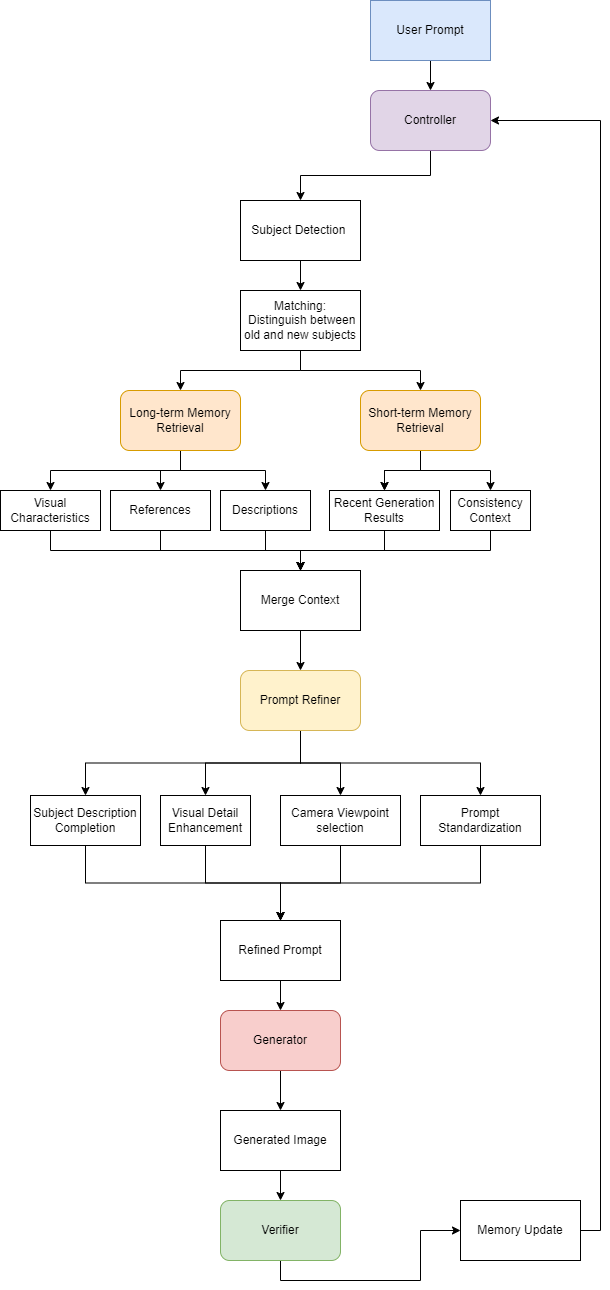

The diagram above was exported from draw.io. Its source (the exported page's mxGraphModel, read from the mxfile embedded in the PNG):
<mxGraphModel dx="1114" dy="945" grid="1" gridSize="10" guides="1" tooltips="1" connect="1" arrows="1" fold="1" page="1" pageScale="1" pageWidth="827" pageHeight="1169" math="0" shadow="0">
  <root>
    <mxCell id="0" />
    <mxCell id="1" parent="0" />
    <mxCell id="7ZizCQoZkqslvk8ZghiT-24" edge="1" parent="1" source="7ZizCQoZkqslvk8ZghiT-1" style="edgeStyle=orthogonalEdgeStyle;rounded=0;orthogonalLoop=1;jettySize=auto;html=1;defaultLabelBackgroundColor=page;" target="7ZizCQoZkqslvk8ZghiT-2" value="">
      <mxGeometry relative="1" as="geometry" />
    </mxCell>
    <mxCell id="7ZizCQoZkqslvk8ZghiT-1" parent="1" style="rounded=0;whiteSpace=wrap;html=1;fillColor=#dae8fc;strokeColor=#6c8ebf;" value="User Prompt" vertex="1">
      <mxGeometry height="60" width="120" x="400" y="40" as="geometry" />
    </mxCell>
    <mxCell id="7ZizCQoZkqslvk8ZghiT-25" edge="1" parent="1" source="7ZizCQoZkqslvk8ZghiT-2" style="edgeStyle=orthogonalEdgeStyle;rounded=0;orthogonalLoop=1;jettySize=auto;html=1;entryX=0.5;entryY=0;entryDx=0;entryDy=0;defaultLabelBackgroundColor=page;exitX=0.5;exitY=1;exitDx=0;exitDy=0;" target="7ZizCQoZkqslvk8ZghiT-4">
      <mxGeometry relative="1" as="geometry" />
    </mxCell>
    <mxCell id="7ZizCQoZkqslvk8ZghiT-2" parent="1" style="rounded=1;whiteSpace=wrap;html=1;roundedPerimeter=1;fillColor=#e1d5e7;strokeColor=#9673a6;" value="Controller" vertex="1">
      <mxGeometry height="60" width="120" x="400" y="130" as="geometry" />
    </mxCell>
    <mxCell id="7ZizCQoZkqslvk8ZghiT-26" edge="1" parent="1" source="7ZizCQoZkqslvk8ZghiT-4" style="edgeStyle=orthogonalEdgeStyle;rounded=0;orthogonalLoop=1;jettySize=auto;html=1;exitX=0.5;exitY=1;exitDx=0;exitDy=0;entryX=0.5;entryY=0;entryDx=0;entryDy=0;defaultLabelBackgroundColor=page;" target="7ZizCQoZkqslvk8ZghiT-5">
      <mxGeometry relative="1" as="geometry" />
    </mxCell>
    <mxCell id="7ZizCQoZkqslvk8ZghiT-4" parent="1" style="rounded=0;whiteSpace=wrap;html=1;" value="Subject Detection&amp;nbsp;" vertex="1">
      <mxGeometry height="60" width="120" x="270" y="240" as="geometry" />
    </mxCell>
    <mxCell id="7ZizCQoZkqslvk8ZghiT-27" edge="1" parent="1" source="7ZizCQoZkqslvk8ZghiT-5" style="edgeStyle=orthogonalEdgeStyle;rounded=0;orthogonalLoop=1;jettySize=auto;html=1;exitX=0.5;exitY=1;exitDx=0;exitDy=0;entryX=0.5;entryY=0;entryDx=0;entryDy=0;defaultLabelBackgroundColor=page;" target="7ZizCQoZkqslvk8ZghiT-6">
      <mxGeometry relative="1" as="geometry" />
    </mxCell>
    <mxCell id="7ZizCQoZkqslvk8ZghiT-28" edge="1" parent="1" source="7ZizCQoZkqslvk8ZghiT-5" style="edgeStyle=orthogonalEdgeStyle;rounded=0;orthogonalLoop=1;jettySize=auto;html=1;exitX=0.5;exitY=1;exitDx=0;exitDy=0;defaultLabelBackgroundColor=page;" target="7ZizCQoZkqslvk8ZghiT-7">
      <mxGeometry relative="1" as="geometry" />
    </mxCell>
    <mxCell id="7ZizCQoZkqslvk8ZghiT-5" parent="1" style="rounded=0;whiteSpace=wrap;html=1;" value="Matching:&lt;div&gt;&amp;nbsp;Distinguish between old and new subjects&lt;/div&gt;" vertex="1">
      <mxGeometry height="60" width="120" x="270" y="330" as="geometry" />
    </mxCell>
    <mxCell id="7ZizCQoZkqslvk8ZghiT-29" edge="1" parent="1" source="7ZizCQoZkqslvk8ZghiT-6" style="edgeStyle=orthogonalEdgeStyle;rounded=0;orthogonalLoop=1;jettySize=auto;html=1;exitX=0.5;exitY=1;exitDx=0;exitDy=0;defaultLabelBackgroundColor=page;" target="7ZizCQoZkqslvk8ZghiT-8">
      <mxGeometry relative="1" as="geometry" />
    </mxCell>
    <mxCell id="7ZizCQoZkqslvk8ZghiT-30" edge="1" parent="1" source="7ZizCQoZkqslvk8ZghiT-6" style="edgeStyle=orthogonalEdgeStyle;rounded=0;orthogonalLoop=1;jettySize=auto;html=1;exitX=0.5;exitY=1;exitDx=0;exitDy=0;defaultLabelBackgroundColor=page;" target="7ZizCQoZkqslvk8ZghiT-9">
      <mxGeometry relative="1" as="geometry" />
    </mxCell>
    <mxCell id="7ZizCQoZkqslvk8ZghiT-31" edge="1" parent="1" source="7ZizCQoZkqslvk8ZghiT-6" style="edgeStyle=orthogonalEdgeStyle;rounded=0;orthogonalLoop=1;jettySize=auto;html=1;exitX=0.5;exitY=1;exitDx=0;exitDy=0;defaultLabelBackgroundColor=page;" target="7ZizCQoZkqslvk8ZghiT-10">
      <mxGeometry relative="1" as="geometry" />
    </mxCell>
    <mxCell id="7ZizCQoZkqslvk8ZghiT-6" parent="1" style="rounded=1;whiteSpace=wrap;html=1;roundedPerimeter=1;fillColor=#ffe6cc;strokeColor=#d79b00;" value="Long-term Memory Retrieval" vertex="1">
      <mxGeometry height="60" width="120" x="150" y="430" as="geometry" />
    </mxCell>
    <mxCell id="7ZizCQoZkqslvk8ZghiT-41" edge="1" parent="1" source="7ZizCQoZkqslvk8ZghiT-7" style="edgeStyle=orthogonalEdgeStyle;rounded=0;orthogonalLoop=1;jettySize=auto;html=1;exitX=0.5;exitY=1;exitDx=0;exitDy=0;entryX=0.5;entryY=0;entryDx=0;entryDy=0;defaultLabelBackgroundColor=page;" target="7ZizCQoZkqslvk8ZghiT-11">
      <mxGeometry relative="1" as="geometry" />
    </mxCell>
    <mxCell id="7ZizCQoZkqslvk8ZghiT-42" edge="1" parent="1" source="7ZizCQoZkqslvk8ZghiT-7" style="edgeStyle=orthogonalEdgeStyle;rounded=0;orthogonalLoop=1;jettySize=auto;html=1;exitX=0.5;exitY=1;exitDx=0;exitDy=0;entryX=0.5;entryY=0;entryDx=0;entryDy=0;defaultLabelBackgroundColor=page;" target="7ZizCQoZkqslvk8ZghiT-11">
      <mxGeometry relative="1" as="geometry" />
    </mxCell>
    <mxCell id="7ZizCQoZkqslvk8ZghiT-43" edge="1" parent="1" source="7ZizCQoZkqslvk8ZghiT-7" style="edgeStyle=orthogonalEdgeStyle;rounded=0;orthogonalLoop=1;jettySize=auto;html=1;exitX=0.5;exitY=1;exitDx=0;exitDy=0;entryX=0.5;entryY=0;entryDx=0;entryDy=0;defaultLabelBackgroundColor=page;" target="7ZizCQoZkqslvk8ZghiT-12">
      <mxGeometry relative="1" as="geometry" />
    </mxCell>
    <mxCell id="7ZizCQoZkqslvk8ZghiT-7" parent="1" style="rounded=1;whiteSpace=wrap;html=1;roundedPerimeter=1;fillColor=#ffe6cc;strokeColor=#d79b00;" value="Short-term Memory Retrieval" vertex="1">
      <mxGeometry height="60" width="120" x="390" y="430" as="geometry" />
    </mxCell>
    <mxCell id="7ZizCQoZkqslvk8ZghiT-32" edge="1" parent="1" source="7ZizCQoZkqslvk8ZghiT-8" style="edgeStyle=orthogonalEdgeStyle;rounded=0;orthogonalLoop=1;jettySize=auto;html=1;exitX=0.5;exitY=1;exitDx=0;exitDy=0;defaultLabelBackgroundColor=page;" target="7ZizCQoZkqslvk8ZghiT-13">
      <mxGeometry relative="1" as="geometry">
        <Array as="points">
          <mxPoint x="80" y="590" />
          <mxPoint x="330" y="590" />
        </Array>
      </mxGeometry>
    </mxCell>
    <mxCell id="7ZizCQoZkqslvk8ZghiT-8" parent="1" style="rounded=0;whiteSpace=wrap;html=1;" value="Visual Characteristics" vertex="1">
      <mxGeometry height="40" width="100" x="30" y="530" as="geometry" />
    </mxCell>
    <mxCell id="7ZizCQoZkqslvk8ZghiT-33" edge="1" parent="1" source="7ZizCQoZkqslvk8ZghiT-9" style="edgeStyle=orthogonalEdgeStyle;rounded=0;orthogonalLoop=1;jettySize=auto;html=1;exitX=0.5;exitY=1;exitDx=0;exitDy=0;entryX=0.5;entryY=0;entryDx=0;entryDy=0;defaultLabelBackgroundColor=page;" target="7ZizCQoZkqslvk8ZghiT-13">
      <mxGeometry relative="1" as="geometry" />
    </mxCell>
    <mxCell id="7ZizCQoZkqslvk8ZghiT-9" parent="1" style="rounded=0;whiteSpace=wrap;html=1;" value="References" vertex="1">
      <mxGeometry height="40" width="100" x="140" y="530" as="geometry" />
    </mxCell>
    <mxCell id="7ZizCQoZkqslvk8ZghiT-34" edge="1" parent="1" source="7ZizCQoZkqslvk8ZghiT-10" style="edgeStyle=orthogonalEdgeStyle;rounded=0;orthogonalLoop=1;jettySize=auto;html=1;exitX=0.5;exitY=1;exitDx=0;exitDy=0;defaultLabelBackgroundColor=page;" target="7ZizCQoZkqslvk8ZghiT-13">
      <mxGeometry relative="1" x="-0.12" as="geometry">
        <mxPoint x="330" y="600" as="targetPoint" />
      </mxGeometry>
    </mxCell>
    <mxCell id="7ZizCQoZkqslvk8ZghiT-10" parent="1" style="rounded=0;whiteSpace=wrap;html=1;" value="Descriptions" vertex="1">
      <mxGeometry height="40" width="90" x="250" y="530" as="geometry" />
    </mxCell>
    <mxCell id="7ZizCQoZkqslvk8ZghiT-53" edge="1" parent="1" source="7ZizCQoZkqslvk8ZghiT-11" style="edgeStyle=orthogonalEdgeStyle;rounded=0;orthogonalLoop=1;jettySize=auto;html=1;exitX=0.5;exitY=1;exitDx=0;exitDy=0;entryX=0.5;entryY=0;entryDx=0;entryDy=0;defaultLabelBackgroundColor=page;" target="7ZizCQoZkqslvk8ZghiT-13">
      <mxGeometry relative="1" as="geometry" />
    </mxCell>
    <mxCell id="7ZizCQoZkqslvk8ZghiT-11" parent="1" style="rounded=0;whiteSpace=wrap;html=1;" value="Recent Generation Results" vertex="1">
      <mxGeometry height="40" width="110" x="359" y="530" as="geometry" />
    </mxCell>
    <mxCell id="7ZizCQoZkqslvk8ZghiT-54" edge="1" parent="1" source="7ZizCQoZkqslvk8ZghiT-12" style="edgeStyle=orthogonalEdgeStyle;rounded=0;orthogonalLoop=1;jettySize=auto;html=1;exitX=0.5;exitY=1;exitDx=0;exitDy=0;entryX=0.5;entryY=0;entryDx=0;entryDy=0;defaultLabelBackgroundColor=page;" target="7ZizCQoZkqslvk8ZghiT-13">
      <mxGeometry relative="1" as="geometry" />
    </mxCell>
    <mxCell id="7ZizCQoZkqslvk8ZghiT-12" parent="1" style="rounded=0;whiteSpace=wrap;html=1;" value="Consistency Context" vertex="1">
      <mxGeometry height="40" width="80" x="480" y="530" as="geometry" />
    </mxCell>
    <mxCell id="7ZizCQoZkqslvk8ZghiT-35" edge="1" parent="1" source="7ZizCQoZkqslvk8ZghiT-13" style="edgeStyle=orthogonalEdgeStyle;rounded=0;orthogonalLoop=1;jettySize=auto;html=1;exitX=0.5;exitY=1;exitDx=0;exitDy=0;entryX=0.5;entryY=0;entryDx=0;entryDy=0;defaultLabelBackgroundColor=page;" target="7ZizCQoZkqslvk8ZghiT-14">
      <mxGeometry relative="1" as="geometry" />
    </mxCell>
    <mxCell id="7ZizCQoZkqslvk8ZghiT-13" parent="1" style="rounded=0;whiteSpace=wrap;html=1;" value="Merge Context" vertex="1">
      <mxGeometry height="60" width="120" x="270" y="610" as="geometry" />
    </mxCell>
    <mxCell id="7ZizCQoZkqslvk8ZghiT-36" edge="1" parent="1" source="7ZizCQoZkqslvk8ZghiT-14" style="edgeStyle=orthogonalEdgeStyle;rounded=0;orthogonalLoop=1;jettySize=auto;html=1;exitX=0.5;exitY=1;exitDx=0;exitDy=0;entryX=0.5;entryY=0;entryDx=0;entryDy=0;defaultLabelBackgroundColor=page;" target="7ZizCQoZkqslvk8ZghiT-15">
      <mxGeometry relative="1" as="geometry" />
    </mxCell>
    <mxCell id="7ZizCQoZkqslvk8ZghiT-37" edge="1" parent="1" source="7ZizCQoZkqslvk8ZghiT-14" style="edgeStyle=orthogonalEdgeStyle;rounded=0;orthogonalLoop=1;jettySize=auto;html=1;exitX=0.5;exitY=1;exitDx=0;exitDy=0;entryX=0.5;entryY=0;entryDx=0;entryDy=0;defaultLabelBackgroundColor=page;" target="7ZizCQoZkqslvk8ZghiT-16">
      <mxGeometry relative="1" as="geometry" />
    </mxCell>
    <mxCell id="7ZizCQoZkqslvk8ZghiT-38" edge="1" parent="1" source="7ZizCQoZkqslvk8ZghiT-14" style="edgeStyle=orthogonalEdgeStyle;rounded=0;orthogonalLoop=1;jettySize=auto;html=1;exitX=0.5;exitY=1;exitDx=0;exitDy=0;entryX=0.5;entryY=0;entryDx=0;entryDy=0;defaultLabelBackgroundColor=page;" target="7ZizCQoZkqslvk8ZghiT-17">
      <mxGeometry relative="1" as="geometry" />
    </mxCell>
    <mxCell id="7ZizCQoZkqslvk8ZghiT-39" edge="1" parent="1" source="7ZizCQoZkqslvk8ZghiT-14" style="edgeStyle=orthogonalEdgeStyle;rounded=0;orthogonalLoop=1;jettySize=auto;html=1;exitX=0.5;exitY=1;exitDx=0;exitDy=0;defaultLabelBackgroundColor=page;" target="7ZizCQoZkqslvk8ZghiT-18">
      <mxGeometry relative="1" as="geometry" />
    </mxCell>
    <mxCell id="7ZizCQoZkqslvk8ZghiT-14" parent="1" style="rounded=1;whiteSpace=wrap;html=1;roundedPerimeter=1;fillColor=#fff2cc;strokeColor=#d6b656;" value="Prompt Refiner" vertex="1">
      <mxGeometry height="60" width="120" x="270" y="710" as="geometry" />
    </mxCell>
    <mxCell id="7ZizCQoZkqslvk8ZghiT-44" edge="1" parent="1" source="7ZizCQoZkqslvk8ZghiT-15" style="edgeStyle=orthogonalEdgeStyle;rounded=0;orthogonalLoop=1;jettySize=auto;html=1;exitX=0.5;exitY=1;exitDx=0;exitDy=0;entryX=0.5;entryY=0;entryDx=0;entryDy=0;defaultLabelBackgroundColor=page;" target="7ZizCQoZkqslvk8ZghiT-20">
      <mxGeometry relative="1" as="geometry" />
    </mxCell>
    <mxCell id="7ZizCQoZkqslvk8ZghiT-15" parent="1" style="rounded=0;whiteSpace=wrap;html=1;" value="Subject Description Completion" vertex="1">
      <mxGeometry height="50" width="110" x="60" y="835" as="geometry" />
    </mxCell>
    <mxCell id="7ZizCQoZkqslvk8ZghiT-45" edge="1" parent="1" source="7ZizCQoZkqslvk8ZghiT-16" style="edgeStyle=orthogonalEdgeStyle;rounded=0;orthogonalLoop=1;jettySize=auto;html=1;exitX=0.5;exitY=1;exitDx=0;exitDy=0;entryX=0.5;entryY=0;entryDx=0;entryDy=0;defaultLabelBackgroundColor=page;" target="7ZizCQoZkqslvk8ZghiT-20">
      <mxGeometry relative="1" as="geometry" />
    </mxCell>
    <mxCell id="7ZizCQoZkqslvk8ZghiT-16" parent="1" style="rounded=0;whiteSpace=wrap;html=1;" value="Visual Detail Enhancement" vertex="1">
      <mxGeometry height="50" width="90" x="190" y="835" as="geometry" />
    </mxCell>
    <mxCell id="7ZizCQoZkqslvk8ZghiT-46" edge="1" parent="1" source="7ZizCQoZkqslvk8ZghiT-17" style="edgeStyle=orthogonalEdgeStyle;rounded=0;orthogonalLoop=1;jettySize=auto;html=1;exitX=0.5;exitY=1;exitDx=0;exitDy=0;entryX=0.5;entryY=0;entryDx=0;entryDy=0;defaultLabelBackgroundColor=page;" target="7ZizCQoZkqslvk8ZghiT-20">
      <mxGeometry relative="1" as="geometry" />
    </mxCell>
    <mxCell id="7ZizCQoZkqslvk8ZghiT-17" parent="1" style="rounded=0;whiteSpace=wrap;html=1;" value="Camera Viewpoint selection" vertex="1">
      <mxGeometry height="50" width="120" x="310" y="835" as="geometry" />
    </mxCell>
    <mxCell id="7ZizCQoZkqslvk8ZghiT-47" edge="1" parent="1" source="7ZizCQoZkqslvk8ZghiT-18" style="edgeStyle=orthogonalEdgeStyle;rounded=0;orthogonalLoop=1;jettySize=auto;html=1;exitX=0.5;exitY=1;exitDx=0;exitDy=0;entryX=0.5;entryY=0;entryDx=0;entryDy=0;defaultLabelBackgroundColor=page;" target="7ZizCQoZkqslvk8ZghiT-20">
      <mxGeometry relative="1" as="geometry" />
    </mxCell>
    <mxCell id="7ZizCQoZkqslvk8ZghiT-18" parent="1" style="rounded=0;whiteSpace=wrap;html=1;" value="Prompt Standardization" vertex="1">
      <mxGeometry height="50" width="120" x="450" y="835" as="geometry" />
    </mxCell>
    <mxCell id="7ZizCQoZkqslvk8ZghiT-49" edge="1" parent="1" source="7ZizCQoZkqslvk8ZghiT-19" style="edgeStyle=orthogonalEdgeStyle;rounded=0;orthogonalLoop=1;jettySize=auto;html=1;exitX=0.5;exitY=1;exitDx=0;exitDy=0;defaultLabelBackgroundColor=page;" target="7ZizCQoZkqslvk8ZghiT-21">
      <mxGeometry relative="1" as="geometry" />
    </mxCell>
    <mxCell id="7ZizCQoZkqslvk8ZghiT-19" parent="1" style="rounded=1;whiteSpace=wrap;html=1;roundedPerimeter=1;fillColor=#f8cecc;strokeColor=#b85450;" value="Generator" vertex="1">
      <mxGeometry height="60" width="120" x="250" y="1050" as="geometry" />
    </mxCell>
    <mxCell id="7ZizCQoZkqslvk8ZghiT-48" edge="1" parent="1" source="7ZizCQoZkqslvk8ZghiT-20" style="edgeStyle=orthogonalEdgeStyle;rounded=0;orthogonalLoop=1;jettySize=auto;html=1;exitX=0.5;exitY=1;exitDx=0;exitDy=0;defaultLabelBackgroundColor=page;" target="7ZizCQoZkqslvk8ZghiT-19">
      <mxGeometry relative="1" as="geometry" />
    </mxCell>
    <mxCell id="7ZizCQoZkqslvk8ZghiT-20" parent="1" style="rounded=0;whiteSpace=wrap;html=1;" value="Refined Prompt" vertex="1">
      <mxGeometry height="60" width="120" x="250" y="960" as="geometry" />
    </mxCell>
    <mxCell id="7ZizCQoZkqslvk8ZghiT-50" edge="1" parent="1" source="7ZizCQoZkqslvk8ZghiT-21" style="edgeStyle=orthogonalEdgeStyle;rounded=0;orthogonalLoop=1;jettySize=auto;html=1;exitX=0.5;exitY=1;exitDx=0;exitDy=0;defaultLabelBackgroundColor=page;" target="7ZizCQoZkqslvk8ZghiT-23">
      <mxGeometry relative="1" as="geometry" />
    </mxCell>
    <mxCell id="7ZizCQoZkqslvk8ZghiT-21" parent="1" style="rounded=0;whiteSpace=wrap;html=1;" value="Generated Image" vertex="1">
      <mxGeometry height="60" width="120" x="250" y="1150" as="geometry" />
    </mxCell>
    <mxCell id="7ZizCQoZkqslvk8ZghiT-52" edge="1" parent="1" source="7ZizCQoZkqslvk8ZghiT-22" style="edgeStyle=orthogonalEdgeStyle;rounded=0;orthogonalLoop=1;jettySize=auto;html=1;exitX=1;exitY=0.5;exitDx=0;exitDy=0;entryX=1;entryY=0.5;entryDx=0;entryDy=0;defaultLabelBackgroundColor=page;" target="7ZizCQoZkqslvk8ZghiT-2">
      <mxGeometry relative="1" x="-0.0242" as="geometry" />
    </mxCell>
    <mxCell id="7ZizCQoZkqslvk8ZghiT-22" parent="1" style="rounded=0;whiteSpace=wrap;html=1;" value="Memory Update" vertex="1">
      <mxGeometry height="60" width="120" x="490" y="1240" as="geometry" />
    </mxCell>
    <mxCell id="7ZizCQoZkqslvk8ZghiT-51" edge="1" parent="1" source="7ZizCQoZkqslvk8ZghiT-23" style="edgeStyle=orthogonalEdgeStyle;rounded=0;orthogonalLoop=1;jettySize=auto;html=1;exitX=0.5;exitY=1;exitDx=0;exitDy=0;entryX=0;entryY=0.5;entryDx=0;entryDy=0;defaultLabelBackgroundColor=page;" target="7ZizCQoZkqslvk8ZghiT-22">
      <mxGeometry relative="1" as="geometry">
        <Array as="points">
          <mxPoint x="310" y="1320" />
          <mxPoint x="450" y="1320" />
          <mxPoint x="450" y="1270" />
        </Array>
      </mxGeometry>
    </mxCell>
    <mxCell id="7ZizCQoZkqslvk8ZghiT-23" parent="1" style="rounded=1;whiteSpace=wrap;html=1;roundedPerimeter=1;fillColor=#d5e8d4;strokeColor=#82b366;" value="Verifier" vertex="1">
      <mxGeometry height="60" width="120" x="250" y="1240" as="geometry" />
    </mxCell>
  </root>
</mxGraphModel>